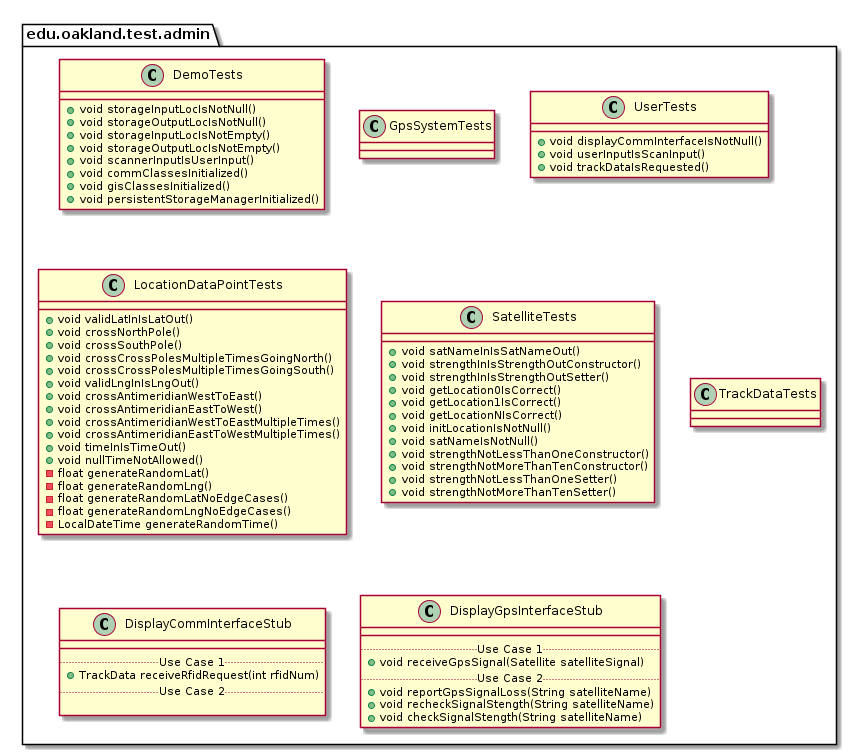

The diagram above was rendered by PlantUML. Its source (embedded in the PNG):
@startuml AdminTestPackage

package edu.oakland.test.admin {
    
}


package edu.oakland.test.admin {
    class DemoTests {
        + void storageInputLocIsNotNull()
        + void storageOutputLocIsNotNull()
        + void storageInputLocIsNotEmpty()
        + void storageOutputLocIsNotEmpty()
        + void scannerInputIsUserInput()
        + void commClassesInitialized()
        + void gisClassesInitialized()
        + void persistentStorageManagerInitialized()
    }
}


package edu.oakland.test.admin {
    class GpsSystemTests {

    }
}


package edu.oakland.test.admin {
    class UserTests {
        + void displayCommInterfaceIsNotNull()
        + void userInputIsScanInput()
        + void trackDataIsRequested()
    }
}


package edu.oakland.test.admin {
    class LocationDataPointTests {
        + void validLatInIsLatOut()
        + void crossNorthPole()
        + void crossSouthPole()
        + void crossCrossPolesMultipleTimesGoingNorth()
        + void crossCrossPolesMultipleTimesGoingSouth()
        + void validLngInIsLngOut()
        + void crossAntimeridianWestToEast()
        + void crossAntimeridianEastToWest()
        + void crossAntimeridianWestToEastMultipleTimes()
        + void crossAntimeridianEastToWestMultipleTimes()
        + void timeInIsTimeOut()
        + void nullTimeNotAllowed()
        - float generateRandomLat()
        - float generateRandomLng()
        - float generateRandomLatNoEdgeCases()
        - float generateRandomLngNoEdgeCases()
        - LocalDateTime generateRandomTime()
    }
}


package edu.oakland.test.admin {
    class SatelliteTests {
       + void satNameInIsSatNameOut()
       + void strengthInIsStrengthOutConstructor()
       + void strengthInIsStrengthOutSetter()
       + void getLocation0IsCorrect()
       + void getLocation1IsCorrect()
       + void getLocationNIsCorrect()
       + void initLocationIsNotNull()
       + void satNameIsNotNull() 
       + void strengthNotLessThanOneConstructor()
       + void strengthNotMoreThanTenConstructor()
       + void strengthNotLessThanOneSetter()
       + void strengthNotMoreThanTenSetter()
    }
}


package edu.oakland.test.admin {
    class TrackDataTests {
        
    }
}


package edu.oakland.test.admin {
    class DisplayCommInterfaceStub {
        __
        .. Use Case 1 ..
        + TrackData receiveRfidRequest(int rfidNum)
        .. Use Case 2 ..

    }
}


package edu.oakland.test.admin {
    class DisplayGpsInterfaceStub {
        __
        .. Use Case 1 ..
        + void receiveGpsSignal(Satellite satelliteSignal)
        .. Use Case 2 ..
        + void reportGpsSignalLoss(String satelliteName)
        + void recheckSignalStength(String satelliteName)
        + void checkSignalStength(String satelliteName)
    }
}


@enduml